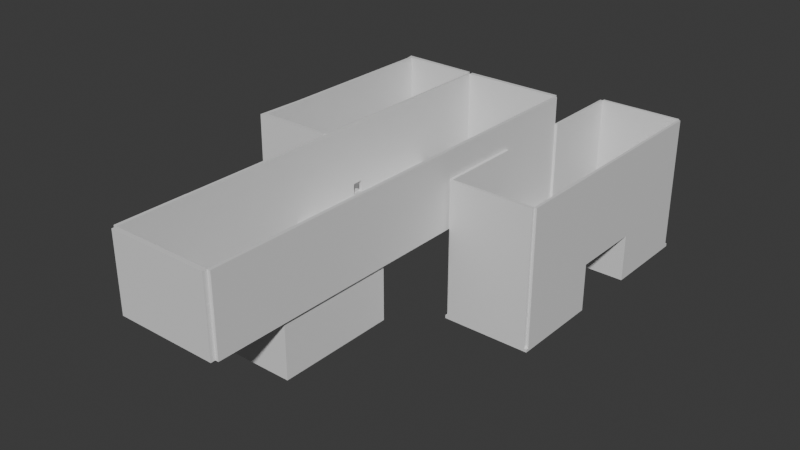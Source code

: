 # Source: level_6.blend  (saved by Blender 4.0.36; exported with 4.5.12 LTS)
import bpy
from mathutils import Matrix  # noqa: F401  (used for matrix-valued properties, if any)

bpy.ops.wm.read_factory_settings(use_empty=True)
scene = bpy.context.scene
scene.name = 'Scene'

# ---- collections
col_collection = bpy.data.collections.new('Collection'); scene.collection.children.link(col_collection)

# ---- materials (node trees are filled in below, after node groups)
mat_grass = bpy.data.materials.new('grass')
mat_grass.use_transparent_shadow = False
mat_dirt = bpy.data.materials.new('dirt')
mat_dirt.use_transparent_shadow = False

# ---- material node trees
mat_grass.use_nodes = True; mat_grass.node_tree.nodes.clear()
_N = mat_grass.node_tree.nodes; _L = mat_grass.node_tree.links
n0 = _N.new('ShaderNodeBsdfPrincipled'); n0.name = 'Principled BSDF'; n0.location = (10, 300)
n0.inputs[3].default_value = 1.45
n1 = _N.new('ShaderNodeOutputMaterial'); n1.name = 'Material Output'; n1.location = (300, 300)
_L.new(n0.outputs[0], n1.inputs[0])
n1.is_active_output = True
mat_dirt.use_nodes = True; mat_dirt.node_tree.nodes.clear()
_N = mat_dirt.node_tree.nodes; _L = mat_dirt.node_tree.links
n0 = _N.new('ShaderNodeBsdfPrincipled'); n0.name = 'Principled BSDF'; n0.location = (10, 300)
n0.inputs[3].default_value = 1.45
n1 = _N.new('ShaderNodeOutputMaterial'); n1.name = 'Material Output'; n1.location = (300, 300)
_L.new(n0.outputs[0], n1.inputs[0])
n1.is_active_output = True

# ---- world
world_world = bpy.data.worlds.new('World'); scene.world = world_world
world_world.use_nodes = True; world_world.node_tree.nodes.clear()
_N = world_world.node_tree.nodes; _L = world_world.node_tree.links
n0 = _N.new('ShaderNodeOutputWorld'); n0.name = 'World Output'; n0.location = (300, 300)
n1 = _N.new('ShaderNodeBackground'); n1.name = 'Background'; n1.location = (10, 300)
n1.inputs[0].default_value = (0.05088, 0.05088, 0.05088, 1.0)
_L.new(n1.outputs[0], n0.inputs[0])
n0.is_active_output = True
world_world.color = (0.05088, 0.05088, 0.05088)
world_world.use_sun_shadow = False
world_world.sun_shadow_jitter_overblur = 0.0

# ---- meshes
me_cube_006 = bpy.data.meshes.new('Cube.006')
me_cube_006.from_pydata([(-1.149, -2.676, -1.0), (-1.149, -2.676, 1.0), (-1.149, 1.0, -1.0), (-1.149, 1.0, 1.0), (1.149, -2.676, -1.0), (1.149, -2.676, 1.0), (1.149, 1.0, -1.0), (1.149, 1.0, 1.0), (-1.149, 1.106, 1.0), (-1.149, 1.106, -1.0), (1.149, 1.106, -1.0), (1.149, 1.106, 1.0), (1.149, 1.0, -17.47), (-1.149, 1.0, -17.47), (1.149, 1.106, -17.47), (-1.149, 1.106, -17.47), (-1.149, 1.0, -15.79), (1.149, 1.0, -15.79), (1.149, 1.106, -15.79), (-1.149, 1.106, -15.79), (1.149, 2.763, -17.47), (-1.149, 2.763, -17.47), (1.149, 2.763, -15.79), (-1.149, 2.763, -15.79), (1.08, 1.0, -1.0), (1.08, 1.0, 1.0), (1.08, -2.676, -1.0), (1.08, -2.676, 1.0), (1.08, 1.106, -1.0), (1.08, 1.106, 1.0), (1.08, 1.0, -17.47), (1.08, 1.106, -17.47), (1.08, 1.106, -15.79), (1.08, 1.0, -15.79), (1.08, 2.763, -17.47), (1.08, 2.763, -15.79), (-1.086, 1.0, -1.0), (-1.086, -2.676, 1.0), (-1.086, 1.106, -1.0), (-1.086, 1.0, -17.47), (-1.086, 1.106, -17.47), (-1.086, 1.106, -15.79), (-1.086, 2.763, -17.47), (-1.086, 2.763, -15.79), (-1.086, 1.0, 1.0), (-1.086, -2.676, -1.0), (-1.086, 1.106, 1.0), (-1.086, 1.0, -15.79), (1.149, 2.763, 28.0), (1.149, 1.106, 28.0), (1.08, 1.106, 28.0), (1.08, 2.763, 28.0), (-1.149, 1.848, -17.47), (-1.149, 2.021, -17.47), (1.149, 2.021, -17.47), (1.149, 1.848, -17.47), (1.149, 2.021, -15.79), (1.149, 1.848, -15.79), (-1.149, 1.848, -15.79), (-1.149, 2.021, -15.79), (1.08, 1.848, -15.79), (1.08, 2.021, -15.79), (1.08, 1.848, -17.47), (1.08, 2.021, -17.47), (-1.086, 1.848, -15.79), (-1.086, 2.021, -15.79), (-1.086, 1.848, -17.47), (-1.086, 2.021, -17.47), (1.149, 2.021, 28.0), (1.149, 1.848, 28.0), (1.08, 1.848, 28.0), (1.08, 2.021, 28.0), (1.149, 1.106, -12.47), (1.08, 1.106, -12.47), (1.08, 2.763, -12.47), (1.149, 2.763, -12.47), (1.08, 2.021, -12.47), (1.08, 1.848, -12.47), (1.149, 1.848, -12.47), (1.149, 2.021, -12.47), (3.078, 1.0, -17.47), (3.078, 1.106, -17.47), (3.078, 1.106, -15.79), (3.078, 1.0, -15.79), (3.078, 2.763, -15.79), (3.078, 2.763, -17.47), (3.078, 1.848, -17.47), (3.078, 1.848, -15.79), (3.078, 2.021, -17.47), (3.078, 2.021, -15.79), (-1.149, 2.671, -17.47), (-1.149, 2.671, -15.79), (1.08, 2.671, -15.79), (1.08, 2.671, -17.47), (-1.086, 2.671, -15.79), (-1.086, 2.671, -17.47), (1.08, 2.671, 28.0), (1.149, 2.671, -17.47), (1.149, 2.671, -15.79), (1.149, 2.671, 28.0), (1.08, 2.671, -12.47), (1.149, 2.671, -12.47), (3.078, 2.671, -17.47), (3.078, 2.671, -15.79), (1.149, 1.0, -36.05), (1.149, 1.106, -36.05), (3.078, 1.0, -36.05), (3.078, 1.106, -36.05), (3.078, 2.763, -36.05), (1.149, 2.763, -36.05), (1.149, 2.671, -36.05), (3.078, 2.671, -36.05), (1.149, 2.763, -34.86), (1.149, 2.671, -34.86), (3.078, 2.671, -34.86), (3.078, 2.763, -34.86), (3.078, 1.106, -34.86), (1.149, 1.106, -34.86), (3.078, 1.0, -34.86), (1.149, 1.0, -34.86), (3.078, -0.8882, -36.05), (1.149, -0.8882, -36.05), (3.078, 4.651, -36.05), (1.149, 4.651, -36.05), (3.078, -0.8882, -34.86), (1.149, 4.651, -34.86), (3.078, 4.651, -34.86), (1.149, -0.8882, -34.86), (-1.086, 1.106, 28.0), (-1.149, 1.106, 28.0), (-1.086, 2.763, 28.0), (-1.149, 2.763, 28.0), (-1.149, 2.671, 28.0), (-1.086, 2.671, 28.0), (-1.149, 1.848, 28.0), (-1.149, 2.021, 28.0), (-1.086, 1.848, 28.0), (-1.086, 2.021, 28.0), (-1.086, 1.848, -12.12), (-1.149, 2.763, -12.12), (-1.149, 2.671, -12.12), (-1.086, 1.106, -12.12), (-1.086, 2.763, -12.12), (-1.086, 2.671, -12.12), (-1.149, 1.106, -12.12), (-1.086, 2.021, -12.12), (-1.149, 1.848, -12.12), (-1.149, 2.021, -12.12), (-1.149, -2.676, 28.0), (-1.149, 1.0, 28.0), (1.08, 1.0, 28.0), (1.149, 1.0, 28.0), (1.149, -2.676, 28.0), (-1.086, -2.676, 28.0), (1.08, 1.106, 28.0), (1.149, 1.106, 28.0), (-1.149, 1.106, 28.0), (1.08, -2.676, 28.0), (-1.086, 1.0, 28.0), (-1.086, 1.106, 28.0), (-1.149, -0.8165, -1.0), (-1.149, -0.9635, -1.0), (-1.149, -1.051, 1.0), (-1.149, -0.8165, 1.0), (1.149, -0.9635, -1.0), (1.149, -0.8165, -1.0), (1.149, -0.8165, 1.0), (1.149, -0.9635, 1.0), (1.08, -0.8165, 1.0), (1.08, -0.9635, 1.0), (1.08, -0.8165, -1.0), (1.08, -0.9635, -1.0), (-1.086, -0.8165, -1.0), (-1.086, -0.9635, -1.0), (-1.086, -0.8165, 1.0), (-1.086, -1.051, 1.0), (-1.149, -0.9635, 28.0), (-1.149, -0.8165, 28.0), (1.149, -0.8165, 28.0), (1.149, -0.9635, 28.0), (1.08, -0.8165, 28.0), (1.08, -0.9635, 28.0), (-1.086, -0.8165, 28.0), (-1.086, -0.9635, 28.0), (-1.149, 1.106, 5.224), (-1.086, 1.106, 5.224), (-1.086, 1.0, 5.224), (-1.086, -2.676, 5.224), (-1.149, -2.676, 5.224), (-1.149, 1.0, 5.224), (-1.149, -0.8165, 5.224), (-1.149, -1.051, 5.224), (-1.086, -1.051, 5.224), (-1.086, -0.8165, 5.224), (1.08, 2.852, -15.79), (1.08, 2.852, -17.47), (-1.086, 2.852, -17.47), (-1.086, 2.852, -15.79), (1.08, 2.763, 28.0), (-1.086, 2.763, 28.0), (1.08, 2.852, 28.0), (-1.086, 2.852, 28.0), (1.206, 1.106, -15.79), (3.021, 1.106, -15.79), (3.021, 1.848, -17.47), (1.206, 1.848, -17.47), (1.206, 2.021, -17.47), (3.021, 2.021, -17.47), (3.021, 1.848, -15.79), (1.206, 1.848, -15.79), (1.206, 1.0, -15.79), (3.021, 1.0, -15.79), (1.206, 1.106, -17.47), (3.021, 1.106, -17.47), (3.021, 1.0, -17.47), (1.206, 1.0, -17.47), (1.206, 2.021, -15.79), (3.021, 2.021, -15.79), (3.021, 2.763, -15.79), (1.206, 2.763, -15.79), (3.021, 2.763, -17.47), (1.206, 2.763, -17.47), (1.206, 2.671, -17.47), (3.021, 2.671, -17.47), (1.206, 2.671, -15.79), (3.021, 2.671, -15.79), (1.206, 1.106, -36.05), (3.021, 1.106, -36.05), (3.021, 1.0, -36.05), (1.206, 1.0, -36.05), (3.021, 2.763, -36.05), (1.206, 2.763, -36.05), (1.206, 2.671, -36.05), (3.021, 2.671, -36.05), (3.021, 2.763, -34.86), (1.206, 2.763, -34.86), (1.206, 2.671, -34.86), (3.021, 2.671, -34.86), (1.206, 1.0, -34.86), (3.021, 1.0, -34.86), (3.021, 1.106, -34.86), (1.206, 1.106, -34.86), (3.021, -0.8882, -36.05), (1.206, -0.8882, -36.05), (3.021, 4.651, -36.05), (1.206, 4.651, -36.05), (3.021, 4.651, -34.86), (1.206, 4.651, -34.86), (1.206, -0.8882, -34.86), (3.021, -0.8882, -34.86), (1.149, -0.8267, -36.05), (1.149, -0.8267, -34.86), (3.078, -0.8267, -36.05), (3.078, -0.8267, -34.86), (3.021, -0.8267, -34.86), (1.206, -0.8267, -34.86), (1.206, -0.8267, -36.05), (3.021, -0.8267, -36.05), (3.078, 4.589, -36.05), (3.078, 4.589, -34.86), (1.149, 4.589, -36.05), (1.149, 4.589, -34.86), (1.206, 4.589, -34.86), (3.021, 4.589, -34.86), (3.021, 4.589, -36.05), (1.206, 4.589, -36.05), (3.021, 1.106, 17.56), (3.078, 1.106, 17.56), (3.078, 1.0, 17.56), (3.078, 1.848, 17.56), (3.078, 2.671, 17.56), (3.078, 2.021, 17.56), (3.021, 1.0, 17.56), (3.021, 2.021, 17.56), (3.078, 2.763, 17.56), (3.021, 2.671, 17.56), (1.206, 2.763, 17.56), (1.149, 2.763, 17.56), (3.021, 1.0, 17.56), (3.078, 1.0, 17.56), (1.149, -0.8267, 17.56), (1.149, 1.0, 17.56), (3.078, 4.589, 17.56), (3.078, 2.763, 17.56), (3.021, 1.848, 17.56), (3.021, 2.763, 17.56), (3.021, 2.763, 17.56), (1.206, 1.0, 17.56), (3.021, 4.651, 17.56), (1.206, 4.651, 17.56), (1.206, -0.8882, 17.56), (3.021, -0.8882, 17.56), (1.206, 4.589, 17.56), (3.021, 4.589, 17.56), (3.021, -0.8267, 17.56), (1.206, -0.8267, 17.56), (3.078, -0.8267, 17.56), (1.149, 4.589, 17.56), (-1.149, -5.186, -1.0), (-1.149, -5.186, 1.0), (1.08, -5.186, 28.0), (1.08, -5.186, 1.0), (1.149, -5.186, 1.0), (1.149, -5.186, -1.0), (1.08, -5.186, -1.0), (-1.086, -5.186, -1.0), (-1.086, -5.186, 1.0), (1.149, -5.186, 28.0), (-1.086, -5.186, 28.0), (-1.149, -5.186, 28.0), (-1.086, -5.186, 5.224), (-1.149, -5.186, 5.224), (-2.728, 1.0, -17.47), (-2.728, 1.106, -17.47), (-2.728, 1.0, -15.79), (-2.728, 1.106, -15.79), (-2.728, 2.763, -17.47), (-2.728, 2.763, -15.79), (-2.728, 2.671, -17.47), (-2.728, 2.671, -15.79), (-2.728, 1.848, -17.47), (-2.728, 2.021, -17.47), (-1.149, -0.8057, 1.246), (-1.149, -0.8057, -0.4333), (-2.728, -0.8057, 1.246), (-2.728, -0.8057, -0.4333), (-1.149, -1.753, 1.246), (-1.149, -1.753, -0.4333), (-2.728, -1.753, 1.246), (-2.728, -1.753, -0.4333), (-1.149, 2.827, -17.47), (-1.149, 2.827, -15.79), (-2.791, 1.0, -17.47), (-2.791, 1.106, -17.47), (-2.791, 1.0, -15.79), (-2.791, 1.106, -15.79), (-2.829, 2.864, -17.47), (-2.829, 2.864, -15.79), (-2.791, 2.671, -17.47), (-2.791, 2.671, -15.79), (-2.791, 1.848, -17.47), (-2.791, 2.021, -17.47), (-2.791, -0.8057, 1.246), (-2.791, -0.8057, -0.4333), (-1.149, -1.817, 1.246), (-1.149, -1.817, -0.4333), (-2.829, -1.854, 1.246), (-2.829, -1.854, -0.4333), (-2.829, -1.84, 28.22), (-2.728, -1.739, 28.22), (-2.728, 1.12, 28.22), (-2.728, 1.014, 28.22), (-2.728, -0.7916, 28.22), (-2.791, -0.7916, 28.22), (-2.728, 2.685, 28.22), (-2.728, 2.777, 28.22), (-1.149, 2.777, 28.22), (-1.149, -1.739, 28.22), (-2.791, 1.12, 28.22), (-2.791, 1.014, 28.22), (-2.791, 2.685, 28.22), (-2.829, 2.878, 28.22), (-1.149, 2.841, 28.22), (-1.149, -1.803, 28.22), (-1.086, -1.308, -17.47), (-1.149, -1.308, -17.47), (-1.149, -1.308, -15.79), (-1.086, -1.308, -15.79), (-1.149, 1.0, -1.014), (-1.086, 1.0, -1.014), (-1.149, -1.308, -1.014), (-1.086, -1.308, -1.014), (-1.086, -2.676, -22.09), (1.08, -2.676, -22.09), (-1.086, -5.186, -22.09), (1.08, -5.186, -22.09), (-1.086, -6.686, -1.0), (1.08, -6.686, -1.0), (1.08, -6.686, 1.0), (-1.086, -6.686, 1.0), (-1.155, -5.186, 1.0), (-1.155, -5.186, -1.0), (1.149, -5.186, 1.0), (1.149, -5.186, -1.0), (-1.155, -6.686, 1.0), (-1.155, -6.686, -1.0), (1.149, -6.686, 1.0), (1.149, -6.686, -1.0), (-1.086, -5.186, 27.98), (-1.086, -6.686, 27.98), (1.08, -6.686, 27.98), (1.08, -5.186, 27.98), (-1.155, -5.186, 27.98), (-1.155, -6.686, 27.98), (1.149, -6.686, 27.98), (1.149, -5.186, 27.98), (-1.086, -6.781, -1.0), (1.08, -6.781, -1.0), (1.08, -6.781, 1.0), (-1.086, -6.781, 1.0), (1.08, -6.686, 27.93), (-1.086, -6.686, 27.93), (1.08, -6.781, 27.93), (-1.086, -6.781, 27.93)], [], [(160, 163, 3, 2), (7, 6, 10, 11), (164, 167, 5, 4), (171, 164, 4, 26), (186, 185, 159, 158), (28, 29, 11, 10), (367, 47, 369, 371), (7, 11, 155, 151), (2, 3, 8, 9), (39, 13, 15, 40), (95, 90, 21, 42), (116, 118, 106, 107), (10, 6, 17, 18), (2, 9, 19, 16), (28, 10, 18, 32), (36, 2, 16, 47), (35, 22, 20, 34), (248, 249, 291, 290), (73, 72, 49, 50), (94, 92, 35, 43), (43, 35, 198, 199), (6, 24, 33, 17), (38, 28, 32, 41), (97, 93, 34, 20), (12, 30, 31, 14), (44, 25, 29, 46), (17, 33, 30, 12), (38, 46, 29, 28), (185, 184, 156, 159), (173, 171, 26, 45), (161, 173, 45, 0), (9, 8, 46, 38), (9, 38, 41, 19), (23, 43, 42, 21), (144, 141, 128, 129), (24, 36, 47, 33), (93, 95, 42, 34), (30, 39, 40, 31), (33, 47, 39, 30), (169, 175, 37, 27), (96, 99, 48, 51), (75, 74, 51, 48), (101, 75, 48, 99), (77, 73, 50, 70), (100, 76, 71, 96), (76, 77, 70, 71), (72, 78, 69, 49), (78, 79, 68, 69), (50, 49, 69, 70), (70, 69, 68, 71), (31, 40, 66, 62), (62, 66, 67, 63), (143, 142, 130, 133), (141, 138, 136, 128), (14, 31, 62, 55), (55, 62, 63, 54), (41, 32, 60, 64), (64, 60, 61, 65), (225, 217, 273, 275), (204, 207, 88, 86), (40, 15, 52, 66), (66, 52, 53, 67), (57, 60, 77, 78), (18, 57, 78, 72), (92, 61, 76, 100), (60, 32, 73, 77), (98, 22, 75, 101), (22, 35, 74, 75), (32, 18, 72, 73), (61, 56, 79, 76), (57, 56, 61, 60), (77, 76, 79, 78), (82, 83, 80, 81), (103, 102, 85, 84), (82, 81, 86, 87), (87, 86, 88, 89), (211, 214, 80, 83), (112, 235, 276, 277), (239, 254, 294, 278), (220, 218, 84, 85), (240, 116, 107, 227), (213, 204, 86, 81), (207, 223, 102, 88), (211, 83, 268, 272), (89, 88, 102, 103), (56, 98, 101, 79), (35, 92, 100, 74), (74, 100, 96, 51), (79, 101, 99, 68), (71, 68, 99, 96), (63, 67, 95, 93), (139, 140, 132, 131), (54, 63, 93, 97), (65, 61, 92, 94), (67, 53, 90, 95), (228, 227, 107, 106), (233, 230, 108, 111), (113, 112, 109, 110), (119, 117, 105, 104), (257, 252, 120, 242), (236, 113, 110, 232), (115, 114, 111, 108), (251, 250, 121, 127), (220, 85, 115, 234), (85, 102, 114, 115), (222, 97, 113, 236), (97, 20, 112, 113), (215, 12, 119, 238), (12, 14, 117, 119), (213, 81, 116, 240), (81, 80, 118, 116), (248, 127, 121, 243), (246, 126, 122, 244), (252, 253, 124, 120), (259, 258, 122, 126), (255, 251, 127, 248), (265, 260, 123, 245), (260, 261, 125, 123), (263, 259, 126, 246), (132, 133, 130, 131), (129, 128, 136, 134), (134, 136, 137, 135), (135, 137, 133, 132), (145, 143, 133, 137), (146, 144, 129, 134), (138, 145, 137, 136), (140, 147, 135, 132), (142, 139, 131, 130), (147, 146, 134, 135), (146, 138, 64, 58), (43, 23, 139, 142), (91, 59, 147, 140), (59, 58, 64, 65), (58, 19, 144, 146), (65, 94, 143, 145), (23, 91, 140, 139), (41, 64, 138, 141), (94, 43, 142, 143), (19, 41, 141, 144), (146, 147, 145, 138), (145, 147, 59, 65), (183, 176, 148, 153), (150, 151, 155, 154), (179, 181, 157, 152), (149, 158, 159, 156), (11, 29, 154, 155), (169, 27, 157, 181), (29, 25, 150, 154), (166, 7, 151, 178), (193, 186, 158, 182), (191, 188, 148, 176), (184, 189, 149, 156), (189, 190, 177, 149), (190, 191, 176, 177), (187, 192, 183, 153), (192, 193, 182, 183), (5, 167, 179, 152), (167, 166, 178, 179), (25, 168, 180, 150), (168, 169, 181, 180), (151, 150, 180, 178), (178, 180, 181, 179), (158, 149, 177, 182), (182, 177, 176, 183), (25, 44, 174, 168), (168, 174, 175, 169), (2, 36, 172, 160), (160, 172, 173, 161), (36, 24, 170, 172), (172, 170, 171, 173), (24, 6, 165, 170), (170, 165, 164, 171), (6, 7, 166, 165), (165, 166, 167, 164), (0, 1, 162, 161), (161, 162, 163, 160), (190, 163, 174, 193), (37, 175, 192, 187), (191, 192, 175, 162), (3, 163, 190, 189), (8, 3, 189, 184), (162, 1, 188, 191), (174, 44, 186, 193), (46, 8, 184, 185), (44, 46, 185, 186), (162, 175, 174, 163), (193, 192, 191, 190), (197, 194, 195, 196), (42, 43, 197, 196), (34, 42, 196, 195), (35, 34, 195, 194), (199, 198, 200, 201), (194, 197, 201, 200), (197, 43, 199, 201), (35, 194, 200, 198), (261, 262, 247, 125), (234, 115, 283, 286), (258, 264, 244, 122), (264, 265, 245, 244), (253, 254, 249, 124), (253, 118, 279, 296), (125, 247, 245, 123), (247, 246, 244, 245), (124, 249, 242, 120), (249, 248, 243, 242), (14, 212, 241, 117), (212, 213, 240, 241), (80, 214, 239, 118), (214, 215, 238, 239), (102, 223, 237, 114), (223, 222, 236, 237), (20, 221, 235, 112), (221, 220, 234, 235), (114, 237, 233, 111), (237, 236, 232, 233), (250, 256, 243, 121), (256, 257, 242, 243), (110, 109, 231, 232), (232, 231, 230, 233), (104, 105, 226, 229), (229, 226, 227, 228), (22, 98, 224, 219), (219, 224, 225, 218), (54, 97, 222, 206), (206, 222, 223, 207), (14, 55, 205, 212), (212, 205, 204, 213), (117, 241, 226, 105), (241, 240, 227, 226), (20, 22, 219, 221), (221, 219, 218, 220), (56, 57, 209, 216), (216, 209, 208, 217), (98, 56, 216, 224), (224, 216, 217, 225), (17, 12, 215, 210), (210, 215, 214, 211), (55, 54, 206, 205), (205, 206, 207, 204), (57, 18, 202, 209), (209, 202, 203, 208), (18, 17, 210, 202), (202, 210, 211, 203), (229, 228, 257, 256), (104, 229, 256, 250), (239, 238, 255, 254), (246, 247, 289, 288), (217, 208, 284, 273), (106, 118, 253, 252), (119, 104, 250, 251), (228, 106, 252, 257), (230, 231, 265, 264), (108, 230, 264, 258), (235, 234, 263, 262), (115, 259, 282, 283), (259, 263, 293, 282), (109, 112, 261, 260), (231, 109, 260, 265), (115, 108, 258, 259), (266, 272, 268, 267), (284, 266, 267, 269), (275, 273, 271, 270), (273, 284, 269, 271), (285, 275, 270, 274), (292, 293, 288, 289), (294, 295, 290, 291), (279, 278, 294, 296), (287, 281, 280, 295), (277, 276, 292, 297), (286, 283, 282, 293), (255, 238, 287, 295), (261, 112, 277, 297), (247, 262, 292, 289), (218, 225, 275, 285), (83, 82, 267, 268), (235, 262, 292, 276), (263, 246, 288, 293), (238, 119, 281, 287), (263, 234, 286, 293), (82, 87, 269, 267), (103, 84, 274, 270), (249, 254, 294, 291), (254, 255, 295, 294), (208, 203, 266, 284), (255, 248, 290, 295), (254, 253, 296, 294), (119, 251, 280, 281), (251, 255, 295, 280), (118, 239, 278, 279), (89, 103, 270, 271), (203, 211, 272, 266), (262, 263, 293, 292), (87, 89, 271, 269), (262, 261, 297, 292), (84, 218, 285, 274), (19, 58, 59, 91), (52, 15, 313, 320), (152, 157, 300, 307), (299, 311, 309, 308, 310, 306, 301, 300, 307, 302, 303, 304, 305, 298), (188, 1, 299, 311), (37, 187, 310, 306), (157, 27, 301, 300), (148, 188, 311, 309), (5, 152, 307, 302), (372, 374, 375, 373), (153, 148, 309, 308), (0, 45, 305, 298), (45, 372, 373, 26), (1, 0, 298, 299), (4, 5, 302, 303), (187, 153, 308, 310), (26, 4, 303, 304), (327, 326, 344, 345), (91, 23, 317, 319), (16, 19, 315, 314), (19, 91, 319, 315), (21, 90, 318, 316), (53, 52, 320, 321), (15, 13, 312, 313), (346, 344, 363, 348), (335, 334, 359, 358), (90, 53, 321, 318), (325, 323, 327, 329), (312, 13, 323, 325), (16, 314, 324, 322), (13, 16, 322, 323), (314, 315, 350, 351), (316, 318, 338, 336), (322, 324, 328, 326), (323, 322, 326, 327), (332, 334, 335, 339, 337, 336, 338, 341, 340, 333), (331, 330, 336, 337), (334, 332, 343, 342), (345, 344, 346, 347), (342, 343, 347, 346), (320, 313, 333, 340), (321, 320, 340, 341), (313, 312, 332, 333), (23, 21, 330, 331), (344, 326, 357, 363), (318, 321, 341, 338), (329, 327, 345, 347), (339, 335, 358, 360), (312, 325, 343, 332), (315, 319, 354, 350), (21, 316, 336, 330), (326, 328, 349, 357), (325, 329, 347, 343), (354, 355, 361, 360), (355, 356, 362, 361), (349, 352, 353, 348), (357, 349, 348, 363), (350, 354, 360, 358), (351, 350, 358, 359), (352, 351, 359, 353), (331, 337, 361, 362), (324, 314, 351, 352), (328, 324, 352, 349), (317, 23, 356, 355), (319, 317, 355, 354), (337, 339, 360, 361), (342, 346, 348, 353), (23, 331, 362, 356), (334, 342, 353, 359), (367, 366, 365, 364), (16, 13, 365, 366), (13, 39, 364, 365), (39, 47, 367, 364), (369, 368, 370, 371), (47, 16, 368, 369), (16, 366, 370, 368), (366, 367, 371, 370), (304, 375, 374, 305), (26, 373, 375, 304), (305, 374, 372, 45), (27, 37, 45, 26), (305, 45, 37, 306), (301, 27, 26, 304), (301, 306, 379, 378), (377, 378, 398, 397), (304, 301, 382, 383), (305, 304, 377, 376), (378, 377, 387, 386), (383, 382, 386, 387), (380, 381, 385, 384), (377, 304, 383, 387), (384, 379, 389, 393), (376, 379, 384, 385), (306, 305, 381, 380), (305, 376, 385, 381), (380, 384, 393, 392), (389, 388, 392, 393), (391, 390, 394, 395), (378, 386, 394, 390), (379, 306, 388, 389), (386, 382, 395, 394), (306, 380, 392, 388), (382, 301, 391, 395), (301, 378, 390, 391), (397, 398, 399, 396), (378, 379, 401, 400), (379, 376, 396, 399), (376, 377, 397, 396), (400, 401, 403, 402), (399, 398, 402, 403), (379, 399, 403, 401), (398, 378, 400, 402)])
me_cube_006.polygons.foreach_set('material_index', [1, 1, 0, 0, 1, 0, 0, 1, 1, 0, 0, 0, 1, 1, 0, 0, 0, 0, 0, 0, 1, 1, 1, 0, 0, 0, 0, 1, 0, 0, 0, 0, 0, 0, 1, 0, 0, 0, 0, 0, 0, 0, 1, 1, 1, 1, 1, 1, 0, 0, 0, 0, 1, 1, 0, 0, 0, 0, 1, 0, 0, 0, 1, 1, 1, 1, 1, 0, 0, 1, 0, 1, 0, 0, 0, 0, 0, 1, 1, 0, 0, 0, 0, 0, 0, 1, 1, 1, 1, 0, 0, 1, 0, 0, 0, 0, 0, 0, 0, 0, 0, 0, 0, 0, 0, 0, 0, 0, 0, 0, 0, 0, 0, 0, 0, 0, 0, 0, 0, 0, 0, 0, 0, 1, 1, 1, 1, 0, 1, 1, 0, 1, 0, 1, 1, 1, 1, 1, 0, 1, 1, 0, 0, 0, 0, 0, 1, 1, 0, 1, 1, 1, 1, 1, 1, 1, 0, 0, 1, 1, 0, 0, 0, 0, 0, 0, 1, 0, 0, 0, 0, 0, 0, 0, 0, 0, 1, 1, 1, 1, 1, 1, 1, 1, 1, 0, 1, 0, 0, 0, 0, 0, 0, 1, 1, 0, 0, 0, 0, 0, 0, 0, 0, 0, 0, 0, 0, 0, 0, 0, 0, 0, 0, 0, 0, 0, 0, 0, 0, 0, 0, 0, 0, 0, 0, 0, 0, 0, 0, 0, 0, 0, 0, 0, 0, 0, 0, 0, 0, 0, 0, 0, 0, 0, 0, 0, 0, 1, 0, 0, 0, 0, 0, 0, 0, 0, 0, 0, 0, 0, 0, 0, 0, 0, 0, 0, 0, 0, 0, 0, 1, 0, 0, 1, 0, 1, 0, 1, 1, 0, 0, 0, 1, 1, 0, 0, 1, 0, 0, 0, 1, 1, 0, 0, 1, 0, 0, 0, 0, 0, 1, 1, 0, 0, 0, 0, 0, 0, 0, 0, 1, 0, 0, 0, 0, 0, 0, 0, 0, 0, 0, 0, 0, 0, 0, 0, 1, 0, 0, 0, 0, 0, 0, 0, 0, 0, 0, 0, 0, 0, 0, 0, 0, 0, 1, 0, 1, 0, 0, 0, 0, 0, 0, 0, 0, 0, 1, 1, 1, 1, 0, 0, 0, 0, 0, 0, 0, 0, 1, 0, 1, 0, 0, 1, 1, 0, 1, 1, 0, 0, 0, 0, 0, 0, 0, 0, 0, 0, 0, 0, 0, 0, 0, 0, 1, 0, 0, 0, 1, 0, 1, 0, 0, 0, 0, 0, 0])
_uv = me_cube_006.uv_layers.new(name='UVMap')
_uv.uv.foreach_set('vector', [0.375, 0.1667, 0.625, 0.1667, 0.625, 0.25, 0.375, 0.25, 0.625, 0.5, 0.375, 0.5, 0.375, 0.5, 0.625, 0.5, 0.375, 0.6667, 0.625, 0.6667, 0.625, 0.75, 0.375, 0.75, 0.3675, 0.6667, 0.375, 0.6667, 0.375, 0.75, 0.3675, 0.75, 0.8681, 0.5, 0.8681, 0.5, 0.8681, 0.5, 0.8681, 0.5, 0.375, 0.4925, 0.625, 0.4925, 0.625, 0.5, 0.375, 0.5, 0.1319, 0.5, 0.1319, 0.5, 0.1319, 0.5, 0.1319, 0.5, 0.625, 0.5, 0.625, 0.5, 0.625, 0.5, 0.625, 0.5, 0.375, 0.25, 0.625, 0.25, 0.625, 0.25, 0.375, 0.25, 0.1319, 0.5, 0.125, 0.5, 0.125, 0.5, 0.1319, 0.5, 0.1319, 0.5, 0.125, 0.5, 0.125, 0.5, 0.1319, 0.5, 0.375, 0.5, 0.375, 0.5, 0.375, 0.5, 0.375, 0.5, 0.375, 0.5, 0.375, 0.5, 0.375, 0.5, 0.375, 0.5, 0.375, 0.25, 0.375, 0.25, 0.375, 0.25, 0.375, 0.25, 0.375, 0.4925, 0.375, 0.5, 0.375, 0.5, 0.375, 0.4925, 0.1319, 0.5, 0.125, 0.5, 0.125, 0.5, 0.1319, 0.5, 0.375, 0.4925, 0.375, 0.5, 0.375, 0.5, 0.375, 0.4925, 0.375, 0.5, 0.375, 0.5, 0.375, 0.5, 0.375, 0.5, 0.375, 0.4925, 0.375, 0.5, 0.375, 0.5, 0.375, 0.4925, 0.375, 0.2569, 0.375, 0.4925, 0.375, 0.4925, 0.375, 0.2569, 0.375, 0.2569, 0.375, 0.4925, 0.375, 0.4925, 0.375, 0.2569, 0.375, 0.5, 0.3675, 0.5, 0.3675, 0.5, 0.375, 0.5, 0.375, 0.2569, 0.375, 0.4925, 0.375, 0.4925, 0.375, 0.2569, 0.375, 0.5, 0.3675, 0.5, 0.3675, 0.5, 0.375, 0.5, 0.375, 0.5, 0.3675, 0.5, 0.3675, 0.5, 0.375, 0.5, 0.8681, 0.5, 0.6325, 0.5, 0.6325, 0.5, 0.8681, 0.5, 0.375, 0.5, 0.3675, 0.5, 0.3675, 0.5, 0.375, 0.5, 0.375, 0.2569, 0.625, 0.2569, 0.625, 0.4925, 0.375, 0.4925, 0.625, 0.2569, 0.625, 0.25, 0.625, 0.25, 0.625, 0.2569, 0.1319, 0.6667, 0.3675, 0.6667, 0.3675, 0.75, 0.1319, 0.75, 0.125, 0.6667, 0.1319, 0.6667, 0.1319, 0.75, 0.125, 0.75, 0.375, 0.25, 0.625, 0.25, 0.625, 0.2569, 0.375, 0.2569, 0.375, 0.25, 0.375, 0.2569, 0.375, 0.2569, 0.375, 0.25, 0.375, 0.25, 0.375, 0.2569, 0.375, 0.2569, 0.375, 0.25, 0.375, 0.25, 0.375, 0.2569, 0.375, 0.2569, 0.375, 0.25, 0.3675, 0.5, 0.1319, 0.5, 0.1319, 0.5, 0.3675, 0.5, 0.3675, 0.5, 0.1319, 0.5, 0.1319, 0.5, 0.3675, 0.5, 0.3675, 0.5, 0.1319, 0.5, 0.1319, 0.5, 0.3675, 0.5, 0.3675, 0.5, 0.1319, 0.5, 0.1319, 0.5, 0.3675, 0.5, 0.6325, 0.6667, 0.8681, 0.6667, 0.8681, 0.75, 0.6325, 0.75, 0.375, 0.4925, 0.375, 0.5, 0.375, 0.5, 0.375, 0.4925, 0.375, 0.5, 0.375, 0.4925, 0.375, 0.4925, 0.375, 0.5, 0.375, 0.5, 0.375, 0.5, 0.375, 0.5, 0.375, 0.5, 0.375, 0.4925, 0.375, 0.4925, 0.375, 0.4925, 0.375, 0.4925, 0.375, 0.4925, 0.375, 0.4925, 0.375, 0.4925, 0.375, 0.4925, 0.375, 0.4925, 0.375, 0.4925, 0.375, 0.4925, 0.375, 0.4925, 0.375, 0.5, 0.375, 0.5, 0.375, 0.5, 0.375, 0.5, 0.375, 0.5, 0.375, 0.5, 0.375, 0.5, 0.375, 0.5, 0.375, 0.4925, 0.375, 0.5, 0.375, 0.5, 0.375, 0.4925, 0.375, 0.4925, 0.375, 0.5, 0.375, 0.5, 0.375, 0.4925, 0.3675, 0.5, 0.1319, 0.5, 0.1319, 0.5, 0.3675, 0.5, 0.3675, 0.5, 0.1319, 0.5, 0.1319, 0.5, 0.3675, 0.5, 0.375, 0.2569, 0.375, 0.2569, 0.375, 0.2569, 0.375, 0.2569, 0.375, 0.2569, 0.375, 0.2569, 0.375, 0.2569, 0.375, 0.2569, 0.375, 0.5, 0.3675, 0.5, 0.3675, 0.5, 0.375, 0.5, 0.375, 0.5, 0.3675, 0.5, 0.3675, 0.5, 0.375, 0.5, 0.375, 0.2569, 0.375, 0.4925, 0.375, 0.4925, 0.375, 0.2569, 0.375, 0.2569, 0.375, 0.4925, 0.375, 0.4925, 0.375, 0.2569, 0.375, 0.5, 0.375, 0.5, 0.375, 0.5, 0.375, 0.5, 0.375, 0.5, 0.375, 0.5, 0.375, 0.5, 0.375, 0.5, 0.1319, 0.5, 0.125, 0.5, 0.125, 0.5, 0.1319, 0.5, 0.1319, 0.5, 0.125, 0.5, 0.125, 0.5, 0.1319, 0.5, 0.375, 0.5, 0.375, 0.4925, 0.375, 0.4925, 0.375, 0.5, 0.375, 0.5, 0.375, 0.5, 0.375, 0.5, 0.375, 0.5, 0.375, 0.4925, 0.375, 0.4925, 0.375, 0.4925, 0.375, 0.4925, 0.375, 0.4925, 0.375, 0.4925, 0.375, 0.4925, 0.375, 0.4925, 0.375, 0.5, 0.375, 0.5, 0.375, 0.5, 0.375, 0.5, 0.375, 0.5, 0.375, 0.4925, 0.375, 0.4925, 0.375, 0.5, 0.375, 0.4925, 0.375, 0.5, 0.375, 0.5, 0.375, 0.4925, 0.375, 0.4925, 0.375, 0.5, 0.375, 0.5, 0.375, 0.4925, 0.375, 0.5, 0.375, 0.5, 0.375, 0.4925, 0.375, 0.4925, 0.375, 0.4925, 0.375, 0.4925, 0.375, 0.5, 0.375, 0.5, 0.375, 0.5, 0.375, 0.5, 0.375, 0.5, 0.375, 0.5, 0.375, 0.5, 0.375, 0.5, 0.375, 0.5, 0.375, 0.5, 0.375, 0.5, 0.375, 0.5, 0.375, 0.5, 0.375, 0.5, 0.375, 0.5, 0.375, 0.5, 0.375, 0.5, 0.375, 0.5, 0.375, 0.5, 0.375, 0.5, 0.375, 0.5, 0.375, 0.5, 0.375, 0.5, 0.375, 0.5, 0.375, 0.5, 0.375, 0.5, 0.375, 0.5, 0.375, 0.5, 0.375, 0.5, 0.375, 0.5, 0.375, 0.5, 0.375, 0.5, 0.375, 0.5, 0.375, 0.5, 0.375, 0.5, 0.375, 0.5, 0.375, 0.5, 0.375, 0.5, 0.375, 0.5, 0.375, 0.5, 0.375, 0.5, 0.375, 0.5, 0.375, 0.5, 0.375, 0.5, 0.375, 0.5, 0.375, 0.5, 0.375, 0.5, 0.375, 0.5, 0.375, 0.5, 0.375, 0.5, 0.375, 0.5, 0.375, 0.5, 0.375, 0.5, 0.375, 0.5, 0.375, 0.5, 0.375, 0.5, 0.375, 0.5, 0.375, 0.5, 0.375, 0.4925, 0.375, 0.4925, 0.375, 0.4925, 0.375, 0.4925, 0.375, 0.4925, 0.375, 0.4925, 0.375, 0.4925, 0.375, 0.4925, 0.375, 0.5, 0.375, 0.5, 0.375, 0.5, 0.375, 0.5, 0.375, 0.4925, 0.375, 0.5, 0.375, 0.5, 0.375, 0.4925, 0.3675, 0.5, 0.1319, 0.5, 0.1319, 0.5, 0.3675, 0.5, 0.375, 0.25, 0.375, 0.25, 0.375, 0.25, 0.375, 0.25, 0.375, 0.5, 0.3675, 0.5, 0.3675, 0.5, 0.375, 0.5, 0.375, 0.2569, 0.375, 0.4925, 0.375, 0.4925, 0.375, 0.2569, 0.1319, 0.5, 0.125, 0.5, 0.125, 0.5, 0.1319, 0.5, 0.375, 0.5, 0.375, 0.5, 0.375, 0.5, 0.375, 0.5, 0.375, 0.5, 0.375, 0.5, 0.375, 0.5, 0.375, 0.5, 0.375, 0.5, 0.375, 0.5, 0.375, 0.5, 0.375, 0.5, 0.375, 0.5, 0.375, 0.5, 0.375, 0.5, 0.375, 0.5, 0.375, 0.5, 0.375, 0.5, 0.375, 0.5, 0.375, 0.5, 0.375, 0.5, 0.375, 0.5, 0.375, 0.5, 0.375, 0.5, 0.375, 0.5, 0.375, 0.5, 0.375, 0.5, 0.375, 0.5, 0.375, 0.5, 0.375, 0.5, 0.375, 0.5, 0.375, 0.5, 0.375, 0.5, 0.375, 0.5, 0.375, 0.5, 0.375, 0.5, 0.375, 0.5, 0.375, 0.5, 0.375, 0.5, 0.375, 0.5, 0.375, 0.5, 0.375, 0.5, 0.375, 0.5, 0.375, 0.5, 0.375, 0.5, 0.375, 0.5, 0.375, 0.5, 0.375, 0.5, 0.375, 0.5, 0.375, 0.5, 0.375, 0.5, 0.375, 0.5, 0.375, 0.5, 0.375, 0.5, 0.375, 0.5, 0.375, 0.5, 0.375, 0.5, 0.375, 0.5, 0.375, 0.5, 0.375, 0.5, 0.375, 0.5, 0.375, 0.5, 0.375, 0.5, 0.375, 0.5, 0.375, 0.5, 0.375, 0.5, 0.375, 0.5, 0.375, 0.5, 0.375, 0.5, 0.375, 0.5, 0.375, 0.5, 0.375, 0.5, 0.375, 0.5, 0.375, 0.5, 0.375, 0.5, 0.375, 0.5, 0.375, 0.5, 0.375, 0.5, 0.375, 0.5, 0.375, 0.5, 0.375, 0.5, 0.375, 0.5, 0.375, 0.5, 0.375, 0.5, 0.375, 0.5, 0.375, 0.5, 0.375, 0.5, 0.375, 0.5, 0.375, 0.5, 0.375, 0.5, 0.375, 0.5, 0.375, 0.5, 0.375, 0.5, 0.375, 0.5, 0.375, 0.5, 0.375, 0.5, 0.375, 0.25, 0.375, 0.2569, 0.375, 0.2569, 0.375, 0.25, 0.375, 0.25, 0.375, 0.2569, 0.375, 0.2569, 0.375, 0.25, 0.375, 0.25, 0.375, 0.2569, 0.375, 0.2569, 0.375, 0.25, 0.375, 0.25, 0.375, 0.2569, 0.375, 0.2569, 0.375, 0.25, 0.375, 0.2569, 0.375, 0.2569, 0.375, 0.2569, 0.375, 0.2569, 0.375, 0.25, 0.375, 0.25, 0.375, 0.25, 0.375, 0.25, 0.375, 0.2569, 0.375, 0.2569, 0.375, 0.2569, 0.375, 0.2569, 0.375, 0.25, 0.375, 0.25, 0.375, 0.25, 0.375, 0.25, 0.375, 0.2569, 0.375, 0.25, 0.375, 0.25, 0.375, 0.2569, 0.375, 0.25, 0.375, 0.25, 0.375, 0.25, 0.375, 0.25, 0.375, 0.25, 0.375, 0.2569, 0.375, 0.2569, 0.375, 0.25, 0.375, 0.2569, 0.375, 0.25, 0.375, 0.25, 0.375, 0.2569, 0.375, 0.25, 0.375, 0.25, 0.375, 0.25, 0.375, 0.25, 0.375, 0.25, 0.375, 0.25, 0.375, 0.2569, 0.375, 0.2569, 0.375, 0.25, 0.375, 0.25, 0.375, 0.25, 0.375, 0.25, 0.375, 0.2569, 0.375, 0.2569, 0.375, 0.2569, 0.375, 0.2569, 0.375, 0.25, 0.375, 0.25, 0.375, 0.25, 0.375, 0.25, 0.375, 0.2569, 0.375, 0.2569, 0.375, 0.2569, 0.375, 0.2569, 0.375, 0.2569, 0.375, 0.2569, 0.375, 0.2569, 0.375, 0.2569, 0.375, 0.25, 0.375, 0.2569, 0.375, 0.2569, 0.375, 0.25, 0.375, 0.25, 0.375, 0.25, 0.375, 0.2569, 0.375, 0.2569, 0.375, 0.2569, 0.375, 0.25, 0.375, 0.25, 0.375, 0.2569, 0.8681, 0.6667, 0.875, 0.6667, 0.875, 0.75, 0.8681, 0.75, 0.6325, 0.5, 0.625, 0.5, 0.625, 0.5, 0.6325, 0.5, 0.625, 0.6667, 0.6325, 0.6667, 0.6325, 0.75, 0.625, 0.75, 0.875, 0.5, 0.8681, 0.5, 0.8681, 0.5, 0.875, 0.5, 0.625, 0.5, 0.625, 0.4925, 0.625, 0.4925, 0.625, 0.5, 0.6325, 0.6667, 0.6325, 0.75, 0.6325, 0.75, 0.6325, 0.6667, 0.6325, 0.5, 0.6325, 0.5, 0.6325, 0.5, 0.6325, 0.5, 0.625, 0.5833, 0.625, 0.5, 0.625, 0.5, 0.625, 0.5833, 0.8681, 0.5833, 0.8681, 0.5, 0.8681, 0.5, 0.8681, 0.5833, 0.625, 0.08333, 0.625, 0.0, 0.625, 0.0, 0.625, 0.08333, 0.625, 0.25, 0.625, 0.25, 0.625, 0.25, 0.625, 0.25, 0.625, 0.25, 0.625, 0.1667, 0.625, 0.1667, 0.625, 0.25, 0.625, 0.1667, 0.625, 0.08333, 0.625, 0.08333, 0.625, 0.1667, 0.8681, 0.75, 0.8681, 0.6667, 0.8681, 0.6667, 0.8681, 0.75, 0.8681, 0.6667, 0.8681, 0.5833, 0.8681, 0.5833, 0.8681, 0.6667, 0.625, 0.75, 0.625, 0.6667, 0.625, 0.6667, 0.625, 0.75, 0.625, 0.6667, 0.625, 0.5833, 0.625, 0.5833, 0.625, 0.6667, 0.6325, 0.5, 0.6325, 0.5833, 0.6325, 0.5833, 0.6325, 0.5, 0.6325, 0.5833, 0.6325, 0.6667, 0.6325, 0.6667, 0.6325, 0.5833, 0.625, 0.5, 0.6325, 0.5, 0.6325, 0.5833, 0.625, 0.5833, 0.625, 0.5833, 0.6325, 0.5833, 0.6325, 0.6667, 0.625, 0.6667, 0.8681, 0.5, 0.875, 0.5, 0.875, 0.5833, 0.8681, 0.5833, 0.8681, 0.5833, 0.875, 0.5833, 0.875, 0.6667, 0.8681, 0.6667, 0.6325, 0.5, 0.8681, 0.5, 0.8681, 0.5833, 0.6325, 0.5833, 0.6325, 0.5833, 0.8681, 0.5833, 0.8681, 0.6667, 0.6325, 0.6667, 0.125, 0.5, 0.1319, 0.5, 0.1319, 0.5833, 0.125, 0.5833, 0.125, 0.5833, 0.1319, 0.5833, 0.1319, 0.6667, 0.125, 0.6667, 0.1319, 0.5, 0.3675, 0.5, 0.3675, 0.5833, 0.1319, 0.5833, 0.1319, 0.5833, 0.3675, 0.5833, 0.3675, 0.6667, 0.1319, 0.6667, 0.3675, 0.5, 0.375, 0.5, 0.375, 0.5833, 0.3675, 0.5833, 0.3675, 0.5833, 0.375, 0.5833, 0.375, 0.6667, 0.3675, 0.6667, 0.375, 0.5, 0.625, 0.5, 0.625, 0.5833, 0.375, 0.5833, 0.375, 0.5833, 0.625, 0.5833, 0.625, 0.6667, 0.375, 0.6667, 0.375, 0.0, 0.625, 0.0, 0.625, 0.08333, 0.375, 0.08333, 0.375, 0.08333, 0.625, 0.08333, 0.625, 0.1667, 0.375, 0.1667, 0.625, 0.1667, 0.625, 0.1667, 0.8681, 0.5833, 0.8681, 0.5833, 0.8681, 0.75, 0.8681, 0.6667, 0.8681, 0.6667, 0.8681, 0.75, 0.625, 0.08333, 0.8681, 0.6667, 0.8681, 0.6667, 0.625, 0.08333, 0.625, 0.25, 0.625, 0.1667, 0.625, 0.1667, 0.625, 0.25, 0.625, 0.25, 0.625, 0.25, 0.625, 0.25, 0.625, 0.25, 0.625, 0.08333, 0.625, 0.0, 0.625, 0.0, 0.625, 0.08333, 0.8681, 0.5833, 0.8681, 0.5, 0.8681, 0.5, 0.8681, 0.5833, 0.625, 0.2569, 0.625, 0.25, 0.625, 0.25, 0.625, 0.2569, 0.8681, 0.5, 0.8681, 0.5, 0.8681, 0.5, 0.8681, 0.5, 0.625, 0.08333, 0.8681, 0.6667, 0.8681, 0.5833, 0.625, 0.1667, 0.8681, 0.5833, 0.8681, 0.6667, 0.625, 0.08333, 0.625, 0.1667, 0.375, 0.2569, 0.375, 0.4925, 0.375, 0.4925, 0.375, 0.2569, 0.375, 0.2569, 0.375, 0.2569, 0.375, 0.2569, 0.375, 0.2569, 0.3675, 0.5, 0.1319, 0.5, 0.1319, 0.5, 0.3675, 0.5, 0.375, 0.4925, 0.375, 0.4925, 0.375, 0.4925, 0.375, 0.4925, 0.375, 0.2569, 0.375, 0.4925, 0.375, 0.4925, 0.375, 0.2569, 0.375, 0.4925, 0.375, 0.2569, 0.375, 0.2569, 0.375, 0.4925, 0.375, 0.2569, 0.375, 0.2569, 0.375, 0.2569, 0.375, 0.2569, 0.375, 0.4925, 0.375, 0.4925, 0.375, 0.4925, 0.375, 0.4925, 0.375, 0.5, 0.375, 0.5, 0.375, 0.5, 0.375, 0.5, 0.375, 0.5, 0.375, 0.5, 0.375, 0.5, 0.375, 0.5, 0.375, 0.5, 0.375, 0.5, 0.375, 0.5, 0.375, 0.5, 0.375, 0.5, 0.375, 0.5, 0.375, 0.5, 0.375, 0.5, 0.375, 0.5, 0.375, 0.5, 0.375, 0.5, 0.375, 0.5, 0.375, 0.5, 0.375, 0.5, 0.375, 0.5, 0.375, 0.5, 0.375, 0.5, 0.375, 0.5, 0.375, 0.5, 0.375, 0.5, 0.375, 0.5, 0.375, 0.5, 0.375, 0.5, 0.375, 0.5, 0.375, 0.5, 0.375, 0.5, 0.375, 0.5, 0.375, 0.5, 0.375, 0.5, 0.375, 0.5, 0.375, 0.5, 0.375, 0.5, 0.375, 0.5, 0.375, 0.5, 0.375, 0.5, 0.375, 0.5, 0.375, 0.5, 0.375, 0.5, 0.375, 0.5, 0.375, 0.5, 0.375, 0.5, 0.375, 0.5, 0.375, 0.5, 0.375, 0.5, 0.375, 0.5, 0.375, 0.5, 0.375, 0.5, 0.375, 0.5, 0.375, 0.5, 0.375, 0.5, 0.375, 0.5, 0.375, 0.5, 0.375, 0.5, 0.375, 0.5, 0.375, 0.5, 0.375, 0.5, 0.375, 0.5, 0.375, 0.5, 0.375, 0.5, 0.375, 0.5, 0.375, 0.5, 0.375, 0.5, 0.375, 0.5, 0.375, 0.5, 0.375, 0.5, 0.375, 0.5, 0.375, 0.5, 0.375, 0.5, 0.375, 0.5, 0.375, 0.5, 0.375, 0.5, 0.375, 0.5, 0.375, 0.5, 0.375, 0.5, 0.375, 0.5, 0.375, 0.5, 0.375, 0.5, 0.375, 0.5, 0.375, 0.5, 0.375, 0.5, 0.375, 0.5, 0.375, 0.5, 0.375, 0.5, 0.375, 0.5, 0.375, 0.5, 0.375, 0.5, 0.375, 0.5, 0.375, 0.5, 0.375, 0.5, 0.375, 0.5, 0.375, 0.5, 0.375, 0.5, 0.375, 0.5, 0.375, 0.5, 0.375, 0.5, 0.375, 0.5, 0.375, 0.5, 0.375, 0.5, 0.375, 0.5, 0.375, 0.5, 0.375, 0.5, 0.375, 0.5, 0.375, 0.5, 0.375, 0.5, 0.375, 0.5, 0.375, 0.5, 0.375, 0.5, 0.375, 0.5, 0.375, 0.5, 0.375, 0.5, 0.375, 0.5, 0.375, 0.5, 0.375, 0.5, 0.375, 0.5, 0.375, 0.5, 0.375, 0.5, 0.375, 0.5, 0.375, 0.5, 0.375, 0.5, 0.375, 0.5, 0.375, 0.5, 0.375, 0.5, 0.375, 0.5, 0.375, 0.5, 0.375, 0.5, 0.375, 0.5, 0.375, 0.5, 0.375, 0.5, 0.375, 0.5, 0.375, 0.5, 0.375, 0.5, 0.375, 0.5, 0.375, 0.5, 0.375, 0.5, 0.375, 0.5, 0.375, 0.5, 0.375, 0.5, 0.375, 0.5, 0.375, 0.5, 0.375, 0.5, 0.375, 0.5, 0.375, 0.5, 0.375, 0.5, 0.375, 0.5, 0.375, 0.5, 0.375, 0.5, 0.375, 0.5, 0.375, 0.5, 0.375, 0.5, 0.375, 0.5, 0.375, 0.5, 0.375, 0.5, 0.375, 0.5, 0.375, 0.5, 0.375, 0.5, 0.375, 0.5, 0.375, 0.5, 0.375, 0.5, 0.375, 0.5, 0.375, 0.5, 0.375, 0.5, 0.375, 0.5, 0.375, 0.5, 0.375, 0.5, 0.375, 0.5, 0.375, 0.5, 0.375, 0.5, 0.375, 0.5, 0.375, 0.5, 0.375, 0.5, 0.375, 0.5, 0.375, 0.5, 0.375, 0.5, 0.375, 0.5, 0.375, 0.5, 0.375, 0.5, 0.375, 0.5, 0.375, 0.5, 0.375, 0.5, 0.375, 0.5, 0.375, 0.5, 0.375, 0.5, 0.375, 0.5, 0.375, 0.5, 0.375, 0.5, 0.375, 0.5, 0.375, 0.5, 0.375, 0.5, 0.375, 0.5, 0.375, 0.5, 0.375, 0.5, 0.375, 0.5, 0.375, 0.5, 0.375, 0.5, 0.375, 0.5, 0.375, 0.5, 0.375, 0.5, 0.375, 0.5, 0.375, 0.5, 0.375, 0.5, 0.375, 0.5, 0.375, 0.5, 0.375, 0.5, 0.375, 0.5, 0.375, 0.5, 0.375, 0.5, 0.375, 0.5, 0.375, 0.5, 0.375, 0.5, 0.375, 0.5, 0.375, 0.5, 0.375, 0.5, 0.375, 0.5, 0.375, 0.5, 0.375, 0.5, 0.375, 0.5, 0.375, 0.5, 0.375, 0.5, 0.375, 0.5, 0.375, 0.5, 0.375, 0.5, 0.375, 0.5, 0.375, 0.5, 0.375, 0.5, 0.375, 0.5, 0.375, 0.5, 0.375, 0.5, 0.375, 0.5, 0.375, 0.5, 0.375, 0.5, 0.375, 0.5, 0.375, 0.5, 0.375, 0.5, 0.375, 0.5, 0.375, 0.5, 0.375, 0.5, 0.375, 0.5, 0.375, 0.5, 0.375, 0.5, 0.375, 0.5, 0.375, 0.5, 0.375, 0.5, 0.375, 0.5, 0.375, 0.5, 0.375, 0.5, 0.375, 0.5, 0.375, 0.5, 0.375, 0.5, 0.375, 0.5, 0.375, 0.5, 0.375, 0.5, 0.375, 0.5, 0.375, 0.5, 0.375, 0.5, 0.375, 0.5, 0.375, 0.5, 0.375, 0.5, 0.375, 0.5, 0.375, 0.5, 0.375, 0.5, 0.375, 0.5, 0.375, 0.5, 0.375, 0.5, 0.375, 0.5, 0.375, 0.5, 0.375, 0.5, 0.375, 0.5, 0.375, 0.5, 0.375, 0.5, 0.375, 0.5, 0.375, 0.5, 0.375, 0.5, 0.375, 0.5, 0.375, 0.5, 0.375, 0.5, 0.375, 0.5, 0.375, 0.5, 0.375, 0.5, 0.375, 0.5, 0.375, 0.5, 0.375, 0.5, 0.375, 0.5, 0.375, 0.5, 0.375, 0.5, 0.375, 0.5, 0.375, 0.5, 0.375, 0.5, 0.375, 0.5, 0.375, 0.5, 0.375, 0.5, 0.375, 0.5, 0.375, 0.5, 0.375, 0.5, 0.375, 0.5, 0.375, 0.5, 0.375, 0.5, 0.375, 0.5, 0.375, 0.5, 0.375, 0.5, 0.375, 0.5, 0.375, 0.5, 0.375, 0.5, 0.375, 0.5, 0.375, 0.5, 0.375, 0.5, 0.375, 0.5, 0.375, 0.5, 0.375, 0.5, 0.375, 0.5, 0.375, 0.5, 0.375, 0.5, 0.375, 0.5, 0.375, 0.5, 0.375, 0.5, 0.375, 0.5, 0.375, 0.5, 0.375, 0.5, 0.375, 0.5, 0.375, 0.5, 0.375, 0.5, 0.375, 0.5, 0.375, 0.5, 0.375, 0.5, 0.375, 0.5, 0.375, 0.5, 0.375, 0.5, 0.375, 0.5, 0.375, 0.5, 0.375, 0.5, 0.375, 0.5, 0.375, 0.5, 0.375, 0.5, 0.375, 0.5, 0.375, 0.5, 0.375, 0.5, 0.375, 0.5, 0.375, 0.5, 0.375, 0.5, 0.375, 0.5, 0.375, 0.5, 0.375, 0.5, 0.375, 0.5, 0.375, 0.5, 0.375, 0.5, 0.375, 0.5, 0.375, 0.5, 0.375, 0.5, 0.375, 0.5, 0.375, 0.5, 0.375, 0.5, 0.375, 0.5, 0.375, 0.5, 0.375, 0.5, 0.375, 0.5, 0.375, 0.5, 0.375, 0.5, 0.375, 0.5, 0.375, 0.5, 0.375, 0.5, 0.375, 0.5, 0.375, 0.5, 0.375, 0.5, 0.375, 0.5, 0.375, 0.5, 0.375, 0.5, 0.375, 0.5, 0.375, 0.5, 0.375, 0.5, 0.375, 0.5, 0.375, 0.5, 0.375, 0.5, 0.375, 0.5, 0.375, 0.5, 0.375, 0.5, 0.375, 0.5, 0.375, 0.5, 0.375, 0.5, 0.375, 0.5, 0.375, 0.5, 0.375, 0.5, 0.375, 0.5, 0.375, 0.5, 0.375, 0.5, 0.375, 0.5, 0.375, 0.5, 0.375, 0.5, 0.375, 0.5, 0.375, 0.5, 0.375, 0.5, 0.375, 0.5, 0.375, 0.5, 0.375, 0.5, 0.375, 0.25, 0.375, 0.25, 0.375, 0.25, 0.375, 0.25, 0.125, 0.5, 0.125, 0.5, 0.125, 0.5, 0.125, 0.5, 0.625, 0.75, 0.6325, 0.75, 0.6325, 0.75, 0.625, 0.75, 0.625, 0.0, 0.625, 0.0, 0.625, 0.0, 0.8681, 0.75, 0.8681, 0.75, 0.8681, 0.75, 0.6325, 0.75, 0.6325, 0.75, 0.625, 0.75, 0.625, 0.75, 0.375, 0.75, 0.3675, 0.75, 0.1319, 0.75, 0.125, 0.75, 0.625, 0.0, 0.625, 0.0, 0.625, 0.0, 0.625, 0.0, 0.8681, 0.75, 0.8681, 0.75, 0.8681, 0.75, 0.8681, 0.75, 0.6325, 0.75, 0.6325, 0.75, 0.6325, 0.75, 0.6325, 0.75, 0.625, 0.0, 0.625, 0.0, 0.625, 0.0, 0.625, 0.0, 0.625, 0.75, 0.625, 0.75, 0.625, 0.75, 0.625, 0.75, 0.1319, 0.75, 0.1319, 0.75, 0.3675, 0.75, 0.3675, 0.75, 0.8681, 0.75, 0.875, 0.75, 0.875, 0.75, 0.8681, 0.75, 0.125, 0.75, 0.1319, 0.75, 0.1319, 0.75, 0.125, 0.75, 0.1319, 0.75, 0.1319, 0.75, 0.3675, 0.75, 0.3675, 0.75, 0.625, 0.0, 0.375, 0.0, 0.375, 0.0, 0.625, 0.0, 0.375, 0.75, 0.625, 0.75, 0.625, 0.75, 0.375, 0.75, 0.8681, 0.75, 0.8681, 0.75, 0.8681, 0.75, 0.8681, 0.75, 0.3675, 0.75, 0.375, 0.75, 0.375, 0.75, 0.3675, 0.75, 0.125, 0.5, 0.125, 0.5, 0.125, 0.5, 0.125, 0.5, 0.375, 0.25, 0.375, 0.25, 0.375, 0.25, 0.375, 0.25, 0.375, 0.25, 0.375, 0.25, 0.375, 0.25, 0.375, 0.25, 0.375, 0.25, 0.375, 0.25, 0.375, 0.25, 0.375, 0.25, 0.125, 0.5, 0.125, 0.5, 0.125, 0.5, 0.125, 0.5, 0.125, 0.5, 0.125, 0.5, 0.125, 0.5, 0.125, 0.5, 0.125, 0.5, 0.125, 0.5, 0.125, 0.5, 0.125, 0.5, 0.125, 0.5, 0.125, 0.5, 0.125, 0.5, 0.125, 0.5, 0.375, 0.25, 0.125, 0.5, 0.125, 0.5, 0.375, 0.25, 0.125, 0.5, 0.125, 0.5, 0.125, 0.5, 0.125, 0.5, 0.125, 0.5, 0.125, 0.5, 0.125, 0.5, 0.125, 0.5, 0.125, 0.5, 0.125, 0.5, 0.125, 0.5, 0.125, 0.5, 0.375, 0.25, 0.375, 0.25, 0.375, 0.25, 0.375, 0.25, 0.125, 0.5, 0.125, 0.5, 0.125, 0.5, 0.125, 0.5, 0.375, 0.25, 0.375, 0.25, 0.375, 0.25, 0.375, 0.25, 0.125, 0.5, 0.125, 0.5, 0.125, 0.5, 0.125, 0.5, 0.375, 0.25, 0.375, 0.25, 0.375, 0.25, 0.375, 0.25, 0.125, 0.5, 0.125, 0.5, 0.125, 0.5, 0.125, 0.5, 0.125, 0.5, 0.125, 0.5, 0.375, 0.25, 0.375, 0.25, 0.375, 0.25, 0.375, 0.25, 0.125, 0.5, 0.125, 0.5, 0.125, 0.5, 0.125, 0.5, 0.375, 0.25, 0.375, 0.25, 0.375, 0.25, 0.375, 0.25, 0.125, 0.5, 0.125, 0.5, 0.125, 0.5, 0.125, 0.5, 0.125, 0.5, 0.125, 0.5, 0.125, 0.5, 0.125, 0.5, 0.125, 0.5, 0.125, 0.5, 0.125, 0.5, 0.125, 0.5, 0.125, 0.5, 0.125, 0.5, 0.125, 0.5, 0.125, 0.5, 0.125, 0.5, 0.125, 0.5, 0.125, 0.5, 0.125, 0.5, 0.125, 0.5, 0.125, 0.5, 0.125, 0.5, 0.125, 0.5, 0.375, 0.25, 0.375, 0.25, 0.375, 0.25, 0.375, 0.25, 0.125, 0.5, 0.125, 0.5, 0.125, 0.5, 0.125, 0.5, 0.125, 0.5, 0.125, 0.5, 0.125, 0.5, 0.125, 0.5, 0.125, 0.5, 0.125, 0.5, 0.125, 0.5, 0.125, 0.5, 0.375, 0.25, 0.375, 0.25, 0.375, 0.25, 0.375, 0.25, 0.125, 0.5, 0.125, 0.5, 0.125, 0.5, 0.125, 0.5, 0.375, 0.25, 0.375, 0.25, 0.375, 0.25, 0.375, 0.25, 0.125, 0.5, 0.125, 0.5, 0.125, 0.5, 0.125, 0.5, 0.375, 0.25, 0.375, 0.25, 0.375, 0.25, 0.375, 0.25, 0.125, 0.5, 0.125, 0.5, 0.125, 0.5, 0.125, 0.5, 0.375, 0.25, 0.375, 0.25, 0.375, 0.25, 0.375, 0.25, 0.375, 0.25, 0.375, 0.25, 0.375, 0.25, 0.375, 0.25, 0.375, 0.25, 0.375, 0.25, 0.375, 0.25, 0.375, 0.25, 0.375, 0.25, 0.375, 0.25, 0.375, 0.25, 0.375, 0.25, 0.375, 0.25, 0.375, 0.25, 0.375, 0.25, 0.375, 0.25, 0.375, 0.25, 0.375, 0.25, 0.375, 0.25, 0.375, 0.25, 0.375, 0.25, 0.375, 0.25, 0.375, 0.25, 0.375, 0.25, 0.375, 0.25, 0.375, 0.25, 0.375, 0.25, 0.375, 0.25, 0.375, 0.25, 0.375, 0.25, 0.375, 0.25, 0.375, 0.25, 0.375, 0.25, 0.375, 0.25, 0.375, 0.25, 0.375, 0.25, 0.375, 0.25, 0.375, 0.25, 0.375, 0.25, 0.375, 0.25, 0.375, 0.25, 0.375, 0.25, 0.375, 0.25, 0.375, 0.25, 0.375, 0.25, 0.375, 0.25, 0.375, 0.25, 0.375, 0.25, 0.125, 0.5, 0.125, 0.5, 0.125, 0.5, 0.125, 0.5, 0.375, 0.25, 0.375, 0.25, 0.375, 0.25, 0.375, 0.25, 0.125, 0.5, 0.125, 0.5, 0.125, 0.5, 0.125, 0.5, 0.1319, 0.5, 0.125, 0.5, 0.125, 0.5, 0.1319, 0.5, 0.125, 0.5, 0.125, 0.5, 0.125, 0.5, 0.125, 0.5, 0.125, 0.5, 0.1319, 0.5, 0.1319, 0.5, 0.125, 0.5, 0.1319, 0.5, 0.1319, 0.5, 0.1319, 0.5, 0.1319, 0.5, 0.1319, 0.5, 0.125, 0.5, 0.125, 0.5, 0.1319, 0.5, 0.1319, 0.5, 0.125, 0.5, 0.125, 0.5, 0.1319, 0.5, 0.125, 0.5, 0.125, 0.5, 0.125, 0.5, 0.125, 0.5, 0.125, 0.5, 0.1319, 0.5, 0.1319, 0.5, 0.125, 0.5, 0.3675, 0.75, 0.3675, 0.75, 0.1319, 0.75, 0.1319, 0.75, 0.3675, 0.75, 0.3675, 0.75, 0.3675, 0.75, 0.3675, 0.75, 0.1319, 0.75, 0.1319, 0.75, 0.1319, 0.75, 0.1319, 0.75, 0.6325, 0.75, 0.8681, 0.75, 0.1319, 0.75, 0.3675, 0.75, 0.1319, 0.75, 0.1319, 0.75, 0.8681, 0.75, 0.8681, 0.75, 0.6325, 0.75, 0.6325, 0.75, 0.3675, 0.75, 0.3675, 0.75, 0.6325, 0.75, 0.8681, 0.75, 0.8681, 0.75, 0.6325, 0.75, 0.3675, 0.75, 0.6325, 0.75, 0.6325, 0.75, 0.3675, 0.75, 0.3675, 0.75, 0.6325, 0.75, 0.6325, 0.75, 0.3675, 0.75, 0.1319, 0.75, 0.3675, 0.75, 0.3675, 0.75, 0.1319, 0.75, 0.6325, 0.75, 0.3675, 0.75, 0.3675, 0.75, 0.6325, 0.75, 0.3675, 0.75, 0.6325, 0.75, 0.6325, 0.75, 0.3675, 0.75, 0.8681, 0.75, 0.1319, 0.75, 0.1319, 0.75, 0.8681, 0.75, 0.3675, 0.75, 0.3675, 0.75, 0.3675, 0.75, 0.3675, 0.75, 0.8681, 0.75, 0.8681, 0.75, 0.8681, 0.75, 0.8681, 0.75, 0.1319, 0.75, 0.8681, 0.75, 0.8681, 0.75, 0.1319, 0.75, 0.8681, 0.75, 0.1319, 0.75, 0.1319, 0.75, 0.8681, 0.75, 0.1319, 0.75, 0.1319, 0.75, 0.1319, 0.75, 0.1319, 0.75, 0.8681, 0.75, 0.8681, 0.75, 0.8681, 0.75, 0.8681, 0.75, 0.8681, 0.75, 0.8681, 0.75, 0.8681, 0.75, 0.8681, 0.75, 0.6325, 0.75, 0.6325, 0.75, 0.6325, 0.75, 0.6325, 0.75, 0.6325, 0.75, 0.6325, 0.75, 0.6325, 0.75, 0.6325, 0.75, 0.8681, 0.75, 0.8681, 0.75, 0.8681, 0.75, 0.8681, 0.75, 0.6325, 0.75, 0.6325, 0.75, 0.6325, 0.75, 0.6325, 0.75, 0.8681, 0.75, 0.8681, 0.75, 0.8681, 0.75, 0.8681, 0.75, 0.6325, 0.75, 0.6325, 0.75, 0.6325, 0.75, 0.6325, 0.75, 0.6325, 0.75, 0.6325, 0.75, 0.6325, 0.75, 0.6325, 0.75, 0.3675, 0.75, 0.6325, 0.75, 0.8681, 0.75, 0.1319, 0.75, 0.6325, 0.75, 0.8681, 0.75, 0.8681, 0.75, 0.6325, 0.75, 0.8681, 0.75, 0.1319, 0.75, 0.1319, 0.75, 0.8681, 0.75, 0.1319, 0.75, 0.3675, 0.75, 0.3675, 0.75, 0.1319, 0.75, 0.6325, 0.75, 0.8681, 0.75, 0.8681, 0.75, 0.6325, 0.75, 0.8681, 0.75, 0.6325, 0.75, 0.6325, 0.75, 0.8681, 0.75, 0.8681, 0.75, 0.8681, 0.75, 0.8681, 0.75, 0.8681, 0.75, 0.6325, 0.75, 0.6325, 0.75, 0.6325, 0.75, 0.6325, 0.75])
me_cube_006.materials.append(mat_grass)
me_cube_006.materials.append(mat_dirt)
me_cube_006.update()

# ---- objects
ob_cube_col = bpy.data.objects.new('Cube-col', me_cube_006)

# ---- transforms, parenting, visibility, modifiers, constraints
ob_cube_col.location = (93.94, -9.115, 1.49)
ob_cube_col.scale = (17.78, 17.78, 1.0)

# ---- collection membership
col_collection.objects.link(ob_cube_col)

# ---- scene / render settings (as saved in the file)
scene.frame_start = 1; scene.frame_end = 250; scene.frame_set(1)
scene.render.engine = 'BLENDER_EEVEE_NEXT'
scene.cycles.sampling_pattern = 'TABULATED_SOBOL'
bpy.context.view_layer.update()

# ---- added for rendering (the .blend has no active camera and no usable light): camera, sun
cam_auto = bpy.data.cameras.new('AutoCamera')
cam_auto.lens = 50.0
cam_auto.sensor_width = 36.0
cam_auto.clip_end = 3858.98
ob_auto_camera = bpy.data.objects.new('AutoCamera', cam_auto)
scene.collection.objects.link(ob_auto_camera)
ob_auto_camera.location = (316.044, -291.919, 173.483)
ob_auto_camera.rotation_euler = (1.09748, -7.21219e-08, 0.694738)
scene.camera = ob_auto_camera
light_auto_sun = bpy.data.lights.new('AutoSun', 'SUN')
light_auto_sun.energy = 3.0
light_auto_sun.angle = 0.0523599
ob_auto_sun = bpy.data.objects.new('AutoSun', light_auto_sun)
scene.collection.objects.link(ob_auto_sun)
ob_auto_sun.rotation_euler = (0.872665, 0.174533, 0.523599)
bpy.context.view_layer.update()
